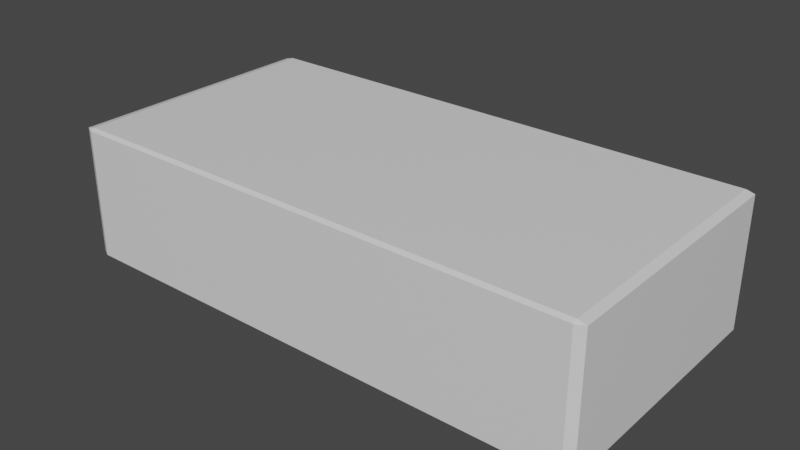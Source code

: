 # Source: 4X2X1Brick.blend  (saved by Blender 2.93.21; exported with 4.5.12 LTS)
import bpy
from mathutils import Matrix  # noqa: F401  (used for matrix-valued properties, if any)

bpy.ops.wm.read_factory_settings(use_empty=True)
scene = bpy.context.scene
scene.name = 'Scene'

# ---- collections
col_collection = bpy.data.collections.new('Collection'); scene.collection.children.link(col_collection)

# ---- materials (node trees are filled in below, after node groups)
mat_material = bpy.data.materials.new('Material')
mat_material.alpha_threshold = 0.0
mat_material.use_transparent_shadow = False
mat_material.line_color = (0.0, 0.0, 0.0, 1.0)

# ---- material node trees
mat_material.use_nodes = True; mat_material.node_tree.nodes.clear()
_N = mat_material.node_tree.nodes; _L = mat_material.node_tree.links
n0 = _N.new('ShaderNodeOutputMaterial'); n0.name = 'Material Output'; n0.location = (300, 300)
n1 = _N.new('ShaderNodeBsdfPrincipled'); n1.name = 'Principled BSDF'; n1.location = (10, 300)
n1.distribution = 'GGX'
n1.subsurface_method = 'BURLEY'
n1.inputs[2].default_value = 0.4
n1.inputs[3].default_value = 1.45
n1.inputs[27].default_value = (0.0, 0.0, 0.0, 1.0)
n1.inputs[28].default_value = 1.0
_L.new(n1.outputs[0], n0.inputs[0])
n0.is_active_output = True

# ---- world
world_world = bpy.data.worlds.new('World'); scene.world = world_world
world_world.use_nodes = True; world_world.node_tree.nodes.clear()
_N = world_world.node_tree.nodes; _L = world_world.node_tree.links
n0 = _N.new('ShaderNodeOutputWorld'); n0.name = 'World Output'; n0.location = (300, 300)
n1 = _N.new('ShaderNodeBackground'); n1.name = 'Background'; n1.location = (10, 300)
n1.inputs[0].default_value = (0.05088, 0.05088, 0.05088, 1.0)
_L.new(n1.outputs[0], n0.inputs[0])
n0.is_active_output = True
world_world.color = (0.05088, 0.05088, 0.05088)
world_world.use_sun_shadow = False
world_world.sun_shadow_jitter_overblur = 0.0

# ---- meshes
me_cube = bpy.data.meshes.new('Cube')
me_cube.from_pydata([(0.9679, 1.0, 0.9679), (0.9679, 0.9679, 1.0), (1.0, 0.9679, 0.9679), (0.9679, 0.9679, -1.0), (0.9679, 1.0, -0.9679), (1.0, 0.9679, -0.9679), (1.0, -0.9679, 0.9679), (0.9679, -0.9679, 1.0), (0.9679, -1.0, 0.9679), (1.0, -0.9679, -0.9679), (0.9679, -1.0, -0.9679), (0.9679, -0.9679, -1.0), (-0.9679, 1.0, 0.9679), (-1.0, 0.9679, 0.9679), (-0.9679, 0.9679, 1.0), (-1.0, 0.9679, -0.9679), (-0.9679, 1.0, -0.9679), (-0.9679, 0.9679, -1.0), (-1.0, -0.9679, 0.9679), (-0.9679, -1.0, 0.9679), (-0.9679, -0.9679, 1.0), (-0.9679, -0.9679, -1.0), (-0.9679, -1.0, -0.9679), (-1.0, -0.9679, -0.9679)], [], [(17, 3, 11, 21), (23, 18, 13, 15), (10, 8, 19, 22), (1, 14, 20, 7), (5, 2, 6, 9), (0, 1, 2), (3, 4, 5), (6, 7, 8), (9, 10, 11), (12, 13, 14), (15, 16, 17), (18, 19, 20), (21, 22, 23), (17, 21, 23, 15), (3, 17, 16, 4), (2, 5, 4, 0), (22, 19, 18, 23), (8, 10, 9, 6), (12, 16, 15, 13), (7, 20, 19, 8), (1, 7, 6, 2), (21, 11, 10, 22), (20, 14, 13, 18), (14, 1, 0, 12), (11, 3, 5, 9), (16, 12, 0, 4)])
_uv = me_cube.uv_layers.new(name='UVMap')
_uv.uv.foreach_set('vector', [0.129, 0.504, 0.371, 0.504, 0.371, 0.746, 0.129, 0.746, 0.379, 0.004016, 0.621, 0.004016, 0.621, 0.246, 0.379, 0.246, 0.379, 0.754, 0.621, 0.754, 0.621, 0.996, 0.379, 0.996, 0.629, 0.504, 0.871, 0.504, 0.871, 0.746, 0.629, 0.746, 0.379, 0.504, 0.621, 0.504, 0.621, 0.746, 0.379, 0.746, 0.621, 0.496, 0.625, 0.496, 0.621, 0.5, 0.371, 0.504, 0.371, 0.5, 0.375, 0.504, 0.621, 0.746, 0.625, 0.746, 0.621, 0.75, 0.379, 0.75, 0.375, 0.754, 0.375, 0.754, 0.621, 0.25, 0.621, 0.25, 0.625, 0.246, 0.379, 0.246, 0.379, 0.25, 0.375, 0.246, 0.621, 0.004016, 0.621, 0.0, 0.625, 0.004016, 0.129, 0.746, 0.129, 0.75, 0.125, 0.746, 0.129, 0.504, 0.129, 0.746, 0.125, 0.746, 0.125, 0.504, 0.371, 0.504, 0.129, 0.504, 0.129, 0.5, 0.371, 0.5, 0.621, 0.504, 0.379, 0.504, 0.379, 0.496, 0.621, 0.496, 0.379, 0.0, 0.621, 0.0, 0.621, 0.004016, 0.379, 0.004016, 0.621, 0.754, 0.379, 0.754, 0.379, 0.746, 0.621, 0.746, 0.621, 0.254, 0.379, 0.254, 0.379, 0.246, 0.621, 0.246, 0.625, 0.754, 0.625, 0.996, 0.621, 0.996, 0.621, 0.754, 0.629, 0.504, 0.629, 0.746, 0.621, 0.746, 0.621, 0.504, 0.129, 0.746, 0.371, 0.746, 0.371, 0.75, 0.129, 0.75, 0.625, 0.004016, 0.625, 0.246, 0.621, 0.246, 0.621, 0.004016, 0.625, 0.254, 0.625, 0.496, 0.621, 0.496, 0.621, 0.254, 0.371, 0.746, 0.371, 0.504, 0.379, 0.504, 0.379, 0.746, 0.379, 0.254, 0.621, 0.254, 0.621, 0.496, 0.379, 0.496])
me_cube.materials.append(mat_material)
me_cube.use_remesh_preserve_volume = False
me_cube.use_remesh_preserve_attributes = False
me_cube.use_mirror_vertex_groups = False
me_cube.update()

# ---- objects
ob_cube = bpy.data.objects.new('Cube', me_cube)

# ---- transforms, parenting, visibility, modifiers, constraints
ob_cube.location = (0.0, 0.0, 0.0)
ob_cube.scale = (0.4, 0.2, 0.1)
ob_cube.lock_rotations_4d = False
ob_cube.empty_display_type = 'ARROWS'
ob_cube.lineart.crease_threshold = 0.0

# ---- collection membership
col_collection.objects.link(ob_cube)

# ---- scene / render settings (as saved in the file)
scene.frame_start = 1; scene.frame_end = 250; scene.frame_set(1)
scene.render.engine = 'BLENDER_EEVEE_NEXT'
scene.cycles.use_denoising = False
scene.cycles.samples = 128
scene.cycles.sampling_pattern = 'TABULATED_SOBOL'
scene.cycles.use_adaptive_sampling = False
scene.cycles.use_light_tree = False
scene.view_settings.view_transform = 'Filmic'
bpy.context.view_layer.update()

# ---- added for rendering (the .blend has no active camera and no usable light): camera, sun
cam_auto = bpy.data.cameras.new('AutoCamera')
cam_auto.lens = 50.0
cam_auto.sensor_width = 36.0
cam_auto.clip_end = 1000.0
ob_auto_camera = bpy.data.objects.new('AutoCamera', cam_auto)
scene.collection.objects.link(ob_auto_camera)
ob_auto_camera.location = (0.847982, -1.01758, 0.678386)
ob_auto_camera.rotation_euler = (1.09748, -7.21219e-08, 0.694738)
scene.camera = ob_auto_camera
light_auto_sun = bpy.data.lights.new('AutoSun', 'SUN')
light_auto_sun.energy = 3.0
light_auto_sun.angle = 0.0523599
ob_auto_sun = bpy.data.objects.new('AutoSun', light_auto_sun)
scene.collection.objects.link(ob_auto_sun)
ob_auto_sun.rotation_euler = (0.872665, 0.174533, 0.523599)
bpy.context.view_layer.update()

